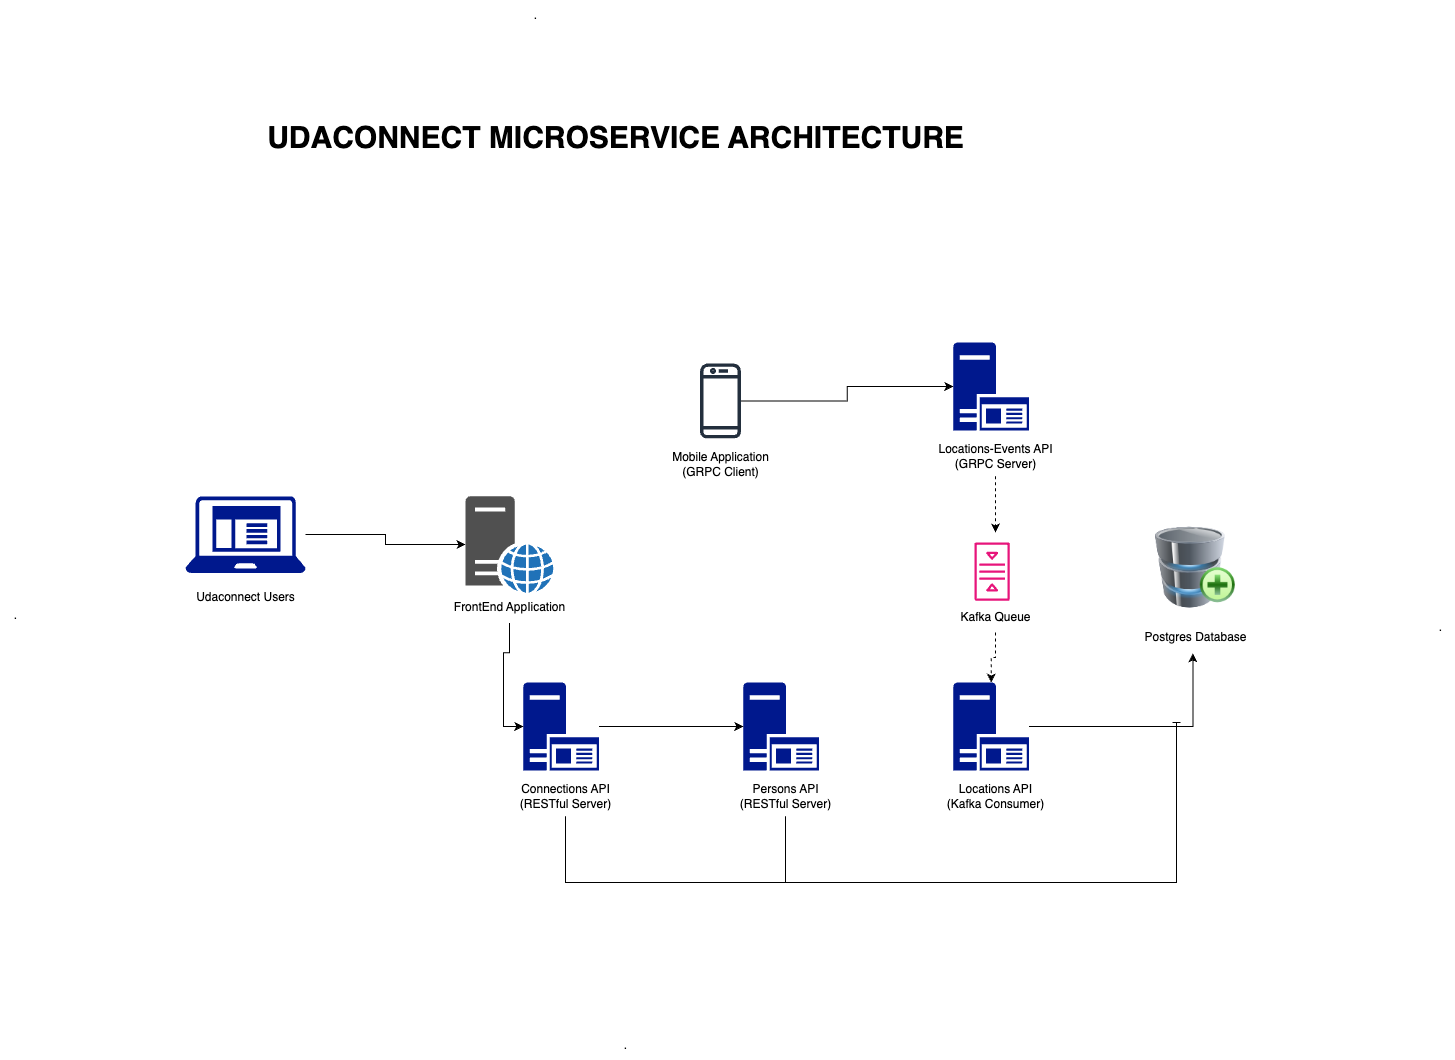

The diagram above was exported from draw.io. Its source (the exported page's mxGraphModel, read from the mxfile embedded in the PNG):
<mxGraphModel dx="2718" dy="2346" grid="1" gridSize="10" guides="1" tooltips="1" connect="1" arrows="1" fold="1" page="1" pageScale="1" pageWidth="850" pageHeight="1100" math="0" shadow="0">
  <root>
    <mxCell id="0" />
    <mxCell id="1" parent="0" />
    <mxCell id="8qshwpwu04L-jl-Ko5vs-1" value="" style="image;html=1;image=img/lib/clip_art/computers/Database_Add_128x128.png" vertex="1" parent="1">
      <mxGeometry x="740" y="200" width="80" height="110" as="geometry" />
    </mxCell>
    <mxCell id="8qshwpwu04L-jl-Ko5vs-39" style="edgeStyle=orthogonalEdgeStyle;rounded=0;orthogonalLoop=1;jettySize=auto;html=1;" edge="1" parent="1" source="8qshwpwu04L-jl-Ko5vs-4" target="8qshwpwu04L-jl-Ko5vs-2">
      <mxGeometry relative="1" as="geometry" />
    </mxCell>
    <mxCell id="8qshwpwu04L-jl-Ko5vs-4" value="" style="sketch=0;aspect=fixed;pointerEvents=1;shadow=0;dashed=0;html=1;strokeColor=none;labelPosition=center;verticalLabelPosition=bottom;verticalAlign=top;align=center;fillColor=#00188D;shape=mxgraph.mscae.enterprise.client_application" vertex="1" parent="1">
      <mxGeometry x="-230" y="183.64" width="120" height="76.8" as="geometry" />
    </mxCell>
    <mxCell id="8qshwpwu04L-jl-Ko5vs-16" style="edgeStyle=orthogonalEdgeStyle;rounded=0;orthogonalLoop=1;jettySize=auto;html=1;entryX=0;entryY=0.5;entryDx=0;entryDy=0;entryPerimeter=0;" edge="1" parent="1" source="8qshwpwu04L-jl-Ko5vs-8" target="8qshwpwu04L-jl-Ko5vs-5">
      <mxGeometry relative="1" as="geometry" />
    </mxCell>
    <mxCell id="8qshwpwu04L-jl-Ko5vs-18" value="" style="group" vertex="1" connectable="0" parent="1">
      <mxGeometry x="260" y="49.37" width="105" height="122.37" as="geometry" />
    </mxCell>
    <mxCell id="8qshwpwu04L-jl-Ko5vs-8" value="" style="sketch=0;outlineConnect=0;fontColor=#232F3E;gradientColor=none;fillColor=#232F3D;strokeColor=none;dashed=0;verticalLabelPosition=bottom;verticalAlign=top;align=center;html=1;fontSize=12;fontStyle=0;aspect=fixed;pointerEvents=1;shape=mxgraph.aws4.mobile_client;" vertex="1" parent="8qshwpwu04L-jl-Ko5vs-18">
      <mxGeometry x="24.5" width="41" height="78" as="geometry" />
    </mxCell>
    <mxCell id="8qshwpwu04L-jl-Ko5vs-15" value="Mobile Application&lt;br&gt;(GRPC Client)" style="text;html=1;align=center;verticalAlign=middle;resizable=0;points=[];autosize=1;strokeColor=none;fillColor=none;" vertex="1" parent="8qshwpwu04L-jl-Ko5vs-18">
      <mxGeometry x="-15" y="82.37" width="120" height="40" as="geometry" />
    </mxCell>
    <mxCell id="8qshwpwu04L-jl-Ko5vs-19" value="" style="group" vertex="1" connectable="0" parent="1">
      <mxGeometry x="510" y="30" width="140" height="133.63636363636363" as="geometry" />
    </mxCell>
    <mxCell id="8qshwpwu04L-jl-Ko5vs-23" value="" style="group" vertex="1" connectable="0" parent="8qshwpwu04L-jl-Ko5vs-19">
      <mxGeometry width="140" height="133.63636363636363" as="geometry" />
    </mxCell>
    <mxCell id="8qshwpwu04L-jl-Ko5vs-5" value="" style="sketch=0;aspect=fixed;pointerEvents=1;shadow=0;dashed=0;html=1;strokeColor=none;labelPosition=center;verticalLabelPosition=bottom;verticalAlign=top;align=center;fillColor=#00188D;shape=mxgraph.mscae.enterprise.application_server2" vertex="1" parent="8qshwpwu04L-jl-Ko5vs-23">
      <mxGeometry x="27.857142857142858" width="75.63636363636365" height="87.94545454545455" as="geometry" />
    </mxCell>
    <mxCell id="8qshwpwu04L-jl-Ko5vs-54" style="edgeStyle=orthogonalEdgeStyle;rounded=0;orthogonalLoop=1;jettySize=auto;html=1;dashed=1;" edge="1" parent="8qshwpwu04L-jl-Ko5vs-23" source="8qshwpwu04L-jl-Ko5vs-14">
      <mxGeometry relative="1" as="geometry">
        <mxPoint x="70" y="190" as="targetPoint" />
      </mxGeometry>
    </mxCell>
    <mxCell id="8qshwpwu04L-jl-Ko5vs-14" value="Locations-Events API&lt;br&gt;(GRPC Server)" style="text;html=1;align=center;verticalAlign=middle;resizable=0;points=[];autosize=1;strokeColor=none;fillColor=none;" vertex="1" parent="8qshwpwu04L-jl-Ko5vs-23">
      <mxGeometry y="93.63636363636364" width="140" height="40" as="geometry" />
    </mxCell>
    <mxCell id="8qshwpwu04L-jl-Ko5vs-20" value="" style="group" vertex="1" connectable="0" parent="1">
      <mxGeometry x="535" y="230" width="90" height="90" as="geometry" />
    </mxCell>
    <mxCell id="8qshwpwu04L-jl-Ko5vs-6" value="" style="sketch=0;outlineConnect=0;fontColor=#232F3E;gradientColor=none;fillColor=#E7157B;strokeColor=none;dashed=0;verticalLabelPosition=bottom;verticalAlign=top;align=center;html=1;fontSize=12;fontStyle=0;aspect=fixed;pointerEvents=1;shape=mxgraph.aws4.queue;direction=south;" vertex="1" parent="8qshwpwu04L-jl-Ko5vs-20">
      <mxGeometry x="24.049999999999955" width="35.1" height="58.25" as="geometry" />
    </mxCell>
    <mxCell id="8qshwpwu04L-jl-Ko5vs-17" value="Kafka Queue&lt;br&gt;" style="text;html=1;align=center;verticalAlign=middle;resizable=0;points=[];autosize=1;strokeColor=none;fillColor=none;" vertex="1" parent="8qshwpwu04L-jl-Ko5vs-20">
      <mxGeometry y="60" width="90" height="30" as="geometry" />
    </mxCell>
    <mxCell id="8qshwpwu04L-jl-Ko5vs-21" value="Postgres Database" style="text;html=1;align=center;verticalAlign=middle;resizable=0;points=[];autosize=1;strokeColor=none;fillColor=none;" vertex="1" parent="1">
      <mxGeometry x="715" y="310" width="130" height="30" as="geometry" />
    </mxCell>
    <mxCell id="8qshwpwu04L-jl-Ko5vs-24" value="" style="group" vertex="1" connectable="0" parent="1">
      <mxGeometry x="300" y="370" width="140" height="133.63636363636363" as="geometry" />
    </mxCell>
    <mxCell id="8qshwpwu04L-jl-Ko5vs-25" value="" style="sketch=0;aspect=fixed;pointerEvents=1;shadow=0;dashed=0;html=1;strokeColor=none;labelPosition=center;verticalLabelPosition=bottom;verticalAlign=top;align=center;fillColor=#00188D;shape=mxgraph.mscae.enterprise.application_server2" vertex="1" parent="8qshwpwu04L-jl-Ko5vs-24">
      <mxGeometry x="27.857142857142858" width="75.63636363636365" height="87.94545454545455" as="geometry" />
    </mxCell>
    <mxCell id="8qshwpwu04L-jl-Ko5vs-53" style="edgeStyle=orthogonalEdgeStyle;rounded=0;orthogonalLoop=1;jettySize=auto;html=1;endArrow=baseDash;endFill=0;" edge="1" parent="8qshwpwu04L-jl-Ko5vs-24" source="8qshwpwu04L-jl-Ko5vs-26">
      <mxGeometry relative="1" as="geometry">
        <mxPoint x="70" y="200" as="targetPoint" />
      </mxGeometry>
    </mxCell>
    <mxCell id="8qshwpwu04L-jl-Ko5vs-26" value="Persons API&lt;br&gt;(RESTful Server)" style="text;html=1;align=center;verticalAlign=middle;resizable=0;points=[];autosize=1;strokeColor=none;fillColor=none;" vertex="1" parent="8qshwpwu04L-jl-Ko5vs-24">
      <mxGeometry x="15" y="93.63636363636364" width="110" height="40" as="geometry" />
    </mxCell>
    <mxCell id="8qshwpwu04L-jl-Ko5vs-27" value="" style="group" vertex="1" connectable="0" parent="1">
      <mxGeometry x="510" y="370" width="140" height="133.63636363636363" as="geometry" />
    </mxCell>
    <mxCell id="8qshwpwu04L-jl-Ko5vs-28" value="" style="sketch=0;aspect=fixed;pointerEvents=1;shadow=0;dashed=0;html=1;strokeColor=none;labelPosition=center;verticalLabelPosition=bottom;verticalAlign=top;align=center;fillColor=#00188D;shape=mxgraph.mscae.enterprise.application_server2" vertex="1" parent="8qshwpwu04L-jl-Ko5vs-27">
      <mxGeometry x="27.857142857142858" width="75.63636363636365" height="87.94545454545455" as="geometry" />
    </mxCell>
    <mxCell id="8qshwpwu04L-jl-Ko5vs-29" value="Locations API&lt;br&gt;(Kafka Consumer)" style="text;html=1;align=center;verticalAlign=middle;resizable=0;points=[];autosize=1;strokeColor=none;fillColor=none;" vertex="1" parent="8qshwpwu04L-jl-Ko5vs-27">
      <mxGeometry x="10" y="93.63636363636364" width="120" height="40" as="geometry" />
    </mxCell>
    <mxCell id="8qshwpwu04L-jl-Ko5vs-30" value="" style="group" vertex="1" connectable="0" parent="1">
      <mxGeometry x="80" y="370" width="140" height="133.63636363636363" as="geometry" />
    </mxCell>
    <mxCell id="8qshwpwu04L-jl-Ko5vs-31" value="" style="sketch=0;aspect=fixed;pointerEvents=1;shadow=0;dashed=0;html=1;strokeColor=none;labelPosition=center;verticalLabelPosition=bottom;verticalAlign=top;align=center;fillColor=#00188D;shape=mxgraph.mscae.enterprise.application_server2" vertex="1" parent="8qshwpwu04L-jl-Ko5vs-30">
      <mxGeometry x="27.857142857142858" width="75.63636363636365" height="87.94545454545455" as="geometry" />
    </mxCell>
    <mxCell id="8qshwpwu04L-jl-Ko5vs-52" style="edgeStyle=orthogonalEdgeStyle;rounded=0;orthogonalLoop=1;jettySize=auto;html=1;endArrow=baseDash;endFill=0;" edge="1" parent="8qshwpwu04L-jl-Ko5vs-30" source="8qshwpwu04L-jl-Ko5vs-32">
      <mxGeometry relative="1" as="geometry">
        <mxPoint x="680.0000000000005" y="40" as="targetPoint" />
        <Array as="points">
          <mxPoint x="70" y="200" />
          <mxPoint x="681" y="200" />
          <mxPoint x="681" y="40" />
        </Array>
      </mxGeometry>
    </mxCell>
    <mxCell id="8qshwpwu04L-jl-Ko5vs-32" value="Connections API&lt;br style=&quot;border-color: var(--border-color);&quot;&gt;(RESTful Server)" style="text;html=1;align=center;verticalAlign=middle;resizable=0;points=[];autosize=1;strokeColor=none;fillColor=none;" vertex="1" parent="8qshwpwu04L-jl-Ko5vs-30">
      <mxGeometry x="15" y="93.63636363636364" width="110" height="40" as="geometry" />
    </mxCell>
    <mxCell id="8qshwpwu04L-jl-Ko5vs-37" value="" style="group" vertex="1" connectable="0" parent="1">
      <mxGeometry x="29" y="183.64" width="130" height="136.36" as="geometry" />
    </mxCell>
    <mxCell id="8qshwpwu04L-jl-Ko5vs-2" value="" style="sketch=0;pointerEvents=1;shadow=0;dashed=0;html=1;strokeColor=none;fillColor=#505050;labelPosition=center;verticalLabelPosition=bottom;verticalAlign=top;outlineConnect=0;align=center;shape=mxgraph.office.servers.web_server_blue;" vertex="1" parent="8qshwpwu04L-jl-Ko5vs-37">
      <mxGeometry x="21" width="88" height="96.80258147101178" as="geometry" />
    </mxCell>
    <mxCell id="8qshwpwu04L-jl-Ko5vs-33" value="FrontEnd AppIication&lt;br style=&quot;border-color: var(--border-color);&quot;&gt;" style="text;html=1;align=center;verticalAlign=middle;resizable=0;points=[];autosize=1;strokeColor=none;fillColor=none;" vertex="1" parent="8qshwpwu04L-jl-Ko5vs-37">
      <mxGeometry y="96.79894501040056" width="130" height="30" as="geometry" />
    </mxCell>
    <mxCell id="8qshwpwu04L-jl-Ko5vs-38" value="Udaconnect Users" style="text;html=1;align=center;verticalAlign=middle;resizable=0;points=[];autosize=1;strokeColor=none;fillColor=none;" vertex="1" parent="1">
      <mxGeometry x="-230" y="270" width="120" height="30" as="geometry" />
    </mxCell>
    <mxCell id="8qshwpwu04L-jl-Ko5vs-40" style="edgeStyle=orthogonalEdgeStyle;rounded=0;orthogonalLoop=1;jettySize=auto;html=1;entryX=0;entryY=0.5;entryDx=0;entryDy=0;entryPerimeter=0;" edge="1" parent="1" source="8qshwpwu04L-jl-Ko5vs-33" target="8qshwpwu04L-jl-Ko5vs-31">
      <mxGeometry relative="1" as="geometry" />
    </mxCell>
    <mxCell id="8qshwpwu04L-jl-Ko5vs-41" style="edgeStyle=orthogonalEdgeStyle;rounded=0;orthogonalLoop=1;jettySize=auto;html=1;entryX=0;entryY=0.5;entryDx=0;entryDy=0;entryPerimeter=0;" edge="1" parent="1" source="8qshwpwu04L-jl-Ko5vs-31" target="8qshwpwu04L-jl-Ko5vs-25">
      <mxGeometry relative="1" as="geometry" />
    </mxCell>
    <mxCell id="8qshwpwu04L-jl-Ko5vs-42" style="edgeStyle=orthogonalEdgeStyle;rounded=0;orthogonalLoop=1;jettySize=auto;html=1;entryX=0.48;entryY=1.024;entryDx=0;entryDy=0;entryPerimeter=0;" edge="1" parent="1" source="8qshwpwu04L-jl-Ko5vs-28" target="8qshwpwu04L-jl-Ko5vs-21">
      <mxGeometry relative="1" as="geometry" />
    </mxCell>
    <mxCell id="8qshwpwu04L-jl-Ko5vs-55" value="" style="edgeStyle=orthogonalEdgeStyle;rounded=0;orthogonalLoop=1;jettySize=auto;html=1;dashed=1;" edge="1" parent="1" source="8qshwpwu04L-jl-Ko5vs-17" target="8qshwpwu04L-jl-Ko5vs-28">
      <mxGeometry relative="1" as="geometry" />
    </mxCell>
    <mxCell id="8qshwpwu04L-jl-Ko5vs-57" value="&lt;b&gt;UDACONNECT MICROSERVICE ARCHITECTURE&lt;/b&gt;" style="text;html=1;align=center;verticalAlign=middle;resizable=0;points=[];autosize=1;strokeColor=none;fillColor=none;fontSize=30;" vertex="1" parent="1">
      <mxGeometry x="-160" y="-200" width="720" height="50" as="geometry" />
    </mxCell>
    <mxCell id="8qshwpwu04L-jl-Ko5vs-58" value="." style="text;html=1;align=center;verticalAlign=middle;resizable=0;points=[];autosize=1;strokeColor=none;fillColor=none;" vertex="1" parent="1">
      <mxGeometry x="1010" y="300" width="30" height="30" as="geometry" />
    </mxCell>
    <mxCell id="8qshwpwu04L-jl-Ko5vs-59" value="." style="text;html=1;align=center;verticalAlign=middle;resizable=0;points=[];autosize=1;strokeColor=none;fillColor=none;" vertex="1" parent="1">
      <mxGeometry x="-415" y="288" width="30" height="30" as="geometry" />
    </mxCell>
    <mxCell id="8qshwpwu04L-jl-Ko5vs-60" value="." style="text;html=1;align=center;verticalAlign=middle;resizable=0;points=[];autosize=1;strokeColor=none;fillColor=none;" vertex="1" parent="1">
      <mxGeometry x="195" y="718" width="30" height="30" as="geometry" />
    </mxCell>
    <mxCell id="8qshwpwu04L-jl-Ko5vs-61" value="." style="text;html=1;align=center;verticalAlign=middle;resizable=0;points=[];autosize=1;strokeColor=none;fillColor=none;" vertex="1" parent="1">
      <mxGeometry x="105" y="-312" width="30" height="30" as="geometry" />
    </mxCell>
  </root>
</mxGraphModel>